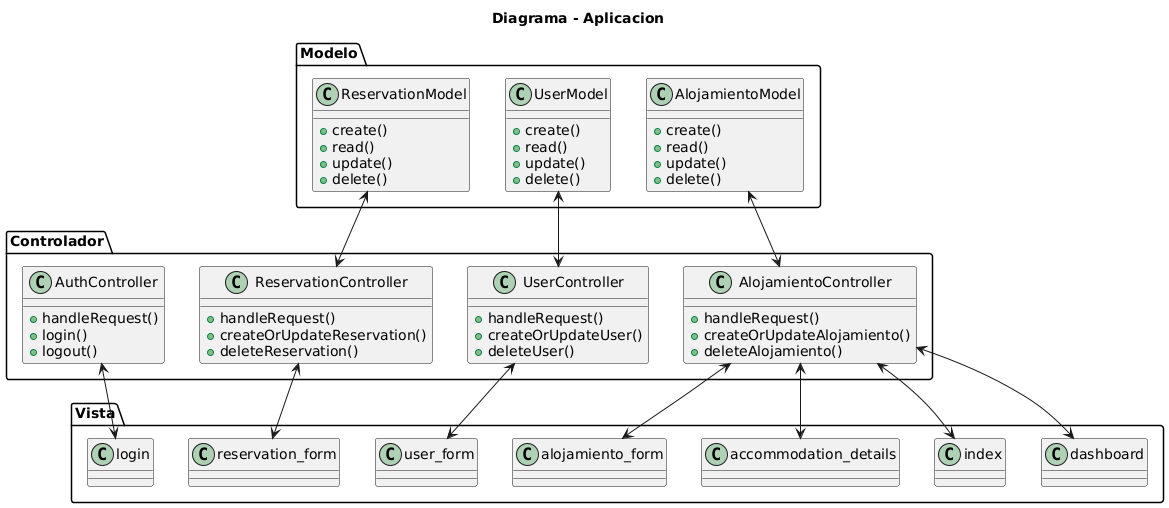

The diagram above was rendered by PlantUML. Its source (embedded in the PNG):
@startuml
title Diagrama - Aplicacion

package "Modelo" {
  class AlojamientoModel {
    +create()
    +read()
    +update()
    +delete()
  }

  class UserModel {
    +create()
    +read()
    +update()
    +delete()
  }

  class ReservationModel {
    +create()
    +read()
    +update()
    +delete()
  }
}

package "Vista" {
  class alojamiento_form {
  }

  class user_form {
  }

  class reservation_form {
  }

  class dashboard {
  }

  class index {
  }

  class login {
  }

  class accommodation_details {
  }
}

package "Controlador" {
  class AlojamientoController {
    +handleRequest()
    +createOrUpdateAlojamiento()
    +deleteAlojamiento()
  }

  class UserController {
    +handleRequest()
    +createOrUpdateUser()
    +deleteUser()
  }

  class ReservationController {
    +handleRequest()
    +createOrUpdateReservation()
    +deleteReservation()
  }

  class AuthController {
    +handleRequest()
    +login()
    +logout()
  }
}

AlojamientoModel <--> AlojamientoController
UserModel <--> UserController
ReservationModel <--> ReservationController

AlojamientoController <--> alojamiento_form
UserController <--> user_form
ReservationController <--> reservation_form

AuthController <--> login
AlojamientoController <--> dashboard
AlojamientoController <--> index
AlojamientoController <--> accommodation_details
@enduml